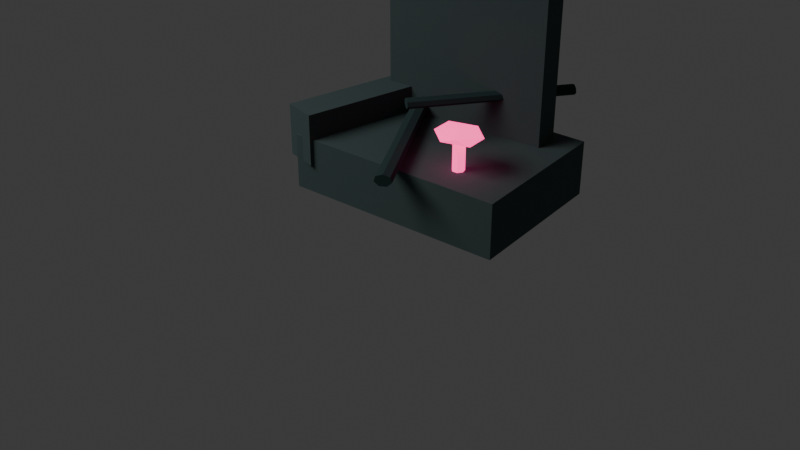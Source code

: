 # Source: df_v2_structure_shrine_a.blend  (saved by Blender 5.1.30; exported with 4.5.12 LTS)
import bpy
from mathutils import Matrix  # noqa: F401  (used for matrix-valued properties, if any)

bpy.ops.wm.read_factory_settings(use_empty=True)
scene = bpy.context.scene
scene.name = 'Scene'

# ---- collections
col_collection = bpy.data.collections.new('Collection'); scene.collection.children.link(col_collection)

# ---- materials (node trees are filled in below, after node groups)
mat_desaturated_teal_stone = bpy.data.materials.new('desaturated_teal_stone')
mat_desaturated_teal_stone.diffuse_color = (0.055, 0.085, 0.085, 1.0)
mat_blue_black_roots = bpy.data.materials.new('blue_black_roots')
mat_blue_black_roots.diffuse_color = (0.015, 0.04, 0.04, 1.0)
mat_hot_pink_mushroom_glow = bpy.data.materials.new('hot_pink_mushroom_glow')
mat_hot_pink_mushroom_glow.diffuse_color = (1.0, 0.055, 0.29, 1.0)

# ---- material node trees
mat_desaturated_teal_stone.use_nodes = True; mat_desaturated_teal_stone.node_tree.nodes.clear()
_N = mat_desaturated_teal_stone.node_tree.nodes; _L = mat_desaturated_teal_stone.node_tree.links
n0 = _N.new('ShaderNodeBsdfPrincipled'); n0.name = 'Principled BSDF'; n0.location = (-200, 100)
n0.inputs[0].default_value = (0.055, 0.085, 0.085, 1.0)
n0.inputs[2].default_value = 0.95
n1 = _N.new('ShaderNodeOutputMaterial'); n1.name = 'Material Output'; n1.location = (200, 100)
_L.new(n0.outputs[0], n1.inputs[0])
n1.is_active_output = True
mat_blue_black_roots.use_nodes = True; mat_blue_black_roots.node_tree.nodes.clear()
_N = mat_blue_black_roots.node_tree.nodes; _L = mat_blue_black_roots.node_tree.links
n0 = _N.new('ShaderNodeBsdfPrincipled'); n0.name = 'Principled BSDF'; n0.location = (-200, 100)
n0.inputs[0].default_value = (0.015, 0.04, 0.04, 1.0)
n0.inputs[2].default_value = 0.95
n1 = _N.new('ShaderNodeOutputMaterial'); n1.name = 'Material Output'; n1.location = (200, 100)
_L.new(n0.outputs[0], n1.inputs[0])
n1.is_active_output = True
mat_hot_pink_mushroom_glow.use_nodes = True; mat_hot_pink_mushroom_glow.node_tree.nodes.clear()
_N = mat_hot_pink_mushroom_glow.node_tree.nodes; _L = mat_hot_pink_mushroom_glow.node_tree.links
n0 = _N.new('ShaderNodeBsdfPrincipled'); n0.name = 'Principled BSDF'; n0.location = (-200, 100)
n0.inputs[0].default_value = (1.0, 0.055, 0.29, 1.0)
n0.inputs[2].default_value = 0.95
n0.inputs[27].default_value = (1.0, 0.055, 0.29, 1.0)
n0.inputs[28].default_value = 2.2
n1 = _N.new('ShaderNodeOutputMaterial'); n1.name = 'Material Output'; n1.location = (200, 100)
_L.new(n0.outputs[0], n1.inputs[0])
n1.is_active_output = True

# ---- world
world_world = bpy.data.worlds.new('World'); scene.world = world_world
world_world.use_nodes = True; world_world.node_tree.nodes.clear()
_N = world_world.node_tree.nodes; _L = world_world.node_tree.links
n0 = _N.new('ShaderNodeOutputWorld'); n0.name = 'World Output'; n0.location = (200, 100)
n1 = _N.new('ShaderNodeBackground'); n1.name = 'Background'; n1.location = (-200, 100)
n1.inputs[0].default_value = (0.05088, 0.05088, 0.05088, 1.0)
_L.new(n1.outputs[0], n0.inputs[0])
n0.is_active_output = True
world_world.color = (0.05088, 0.05088, 0.05088)
world_world.sun_shadow_jitter_overblur = 0.0

# ---- cameras
cam_camera_024 = bpy.data.cameras.new('Camera.024')

# ---- lights
light_area_023 = bpy.data.lights.new('Area.023', 'AREA')
light_area_023.energy = 450.0
light_area_023.size = 5.0
light_area_023.size_y = 1.0

# ---- meshes
me_cube_031 = bpy.data.meshes.new('Cube.031')
me_cube_031.from_pydata([(-0.725, -0.5, -0.18), (-0.725, -0.5, 0.18), (-0.725, 0.5, -0.18), (-0.725, 0.5, 0.18), (0.725, -0.5, -0.18), (0.725, -0.5, 0.18), (0.725, 0.5, -0.18), (0.725, 0.5, 0.18)], [], [(0, 1, 3, 2), (2, 3, 7, 6), (6, 7, 5, 4), (4, 5, 1, 0), (2, 6, 4, 0), (7, 3, 1, 5)])
_uv = me_cube_031.uv_layers.new(name='UVMap')
_uv.uv.foreach_set('vector', [0.375, 0.0, 0.625, 0.0, 0.625, 0.25, 0.375, 0.25, 0.375, 0.25, 0.625, 0.25, 0.625, 0.5, 0.375, 0.5, 0.375, 0.5, 0.625, 0.5, 0.625, 0.75, 0.375, 0.75, 0.375, 0.75, 0.625, 0.75, 0.625, 1.0, 0.375, 1.0, 0.125, 0.5, 0.375, 0.5, 0.375, 0.75, 0.125, 0.75, 0.625, 0.5, 0.875, 0.5, 0.875, 0.75, 0.625, 0.75])
me_cube_031.materials.append(mat_desaturated_teal_stone)
me_cube_031.update()
me_cube_032 = bpy.data.meshes.new('Cube.032')
me_cube_032.from_pydata([(-0.55, -0.09, -0.625), (-0.55, -0.09, 0.625), (-0.55, 0.09, -0.625), (-0.55, 0.09, 0.625), (0.55, -0.09, -0.625), (0.55, -0.09, 0.625), (0.55, 0.09, -0.625), (0.55, 0.09, 0.625)], [], [(0, 1, 3, 2), (2, 3, 7, 6), (6, 7, 5, 4), (4, 5, 1, 0), (2, 6, 4, 0), (7, 3, 1, 5)])
_uv = me_cube_032.uv_layers.new(name='UVMap')
_uv.uv.foreach_set('vector', [0.375, 0.0, 0.625, 0.0, 0.625, 0.25, 0.375, 0.25, 0.375, 0.25, 0.625, 0.25, 0.625, 0.5, 0.375, 0.5, 0.375, 0.5, 0.625, 0.5, 0.625, 0.75, 0.375, 0.75, 0.375, 0.75, 0.625, 0.75, 0.625, 1.0, 0.375, 1.0, 0.125, 0.5, 0.375, 0.5, 0.375, 0.75, 0.125, 0.75, 0.625, 0.5, 0.875, 0.5, 0.875, 0.75, 0.625, 0.75])
me_cube_032.materials.append(mat_desaturated_teal_stone)
me_cube_032.update()
me_cube_033 = bpy.data.meshes.new('Cube.033')
me_cube_033.from_pydata([(-0.11, -0.43, -0.17), (-0.11, -0.43, 0.17), (-0.11, 0.43, -0.17), (-0.11, 0.43, 0.17), (0.11, -0.43, -0.17), (0.11, -0.43, 0.17), (0.11, 0.43, -0.17), (0.11, 0.43, 0.17)], [], [(0, 1, 3, 2), (2, 3, 7, 6), (6, 7, 5, 4), (4, 5, 1, 0), (2, 6, 4, 0), (7, 3, 1, 5)])
_uv = me_cube_033.uv_layers.new(name='UVMap')
_uv.uv.foreach_set('vector', [0.375, 0.0, 0.625, 0.0, 0.625, 0.25, 0.375, 0.25, 0.375, 0.25, 0.625, 0.25, 0.625, 0.5, 0.375, 0.5, 0.375, 0.5, 0.625, 0.5, 0.625, 0.75, 0.375, 0.75, 0.375, 0.75, 0.625, 0.75, 0.625, 1.0, 0.375, 1.0, 0.125, 0.5, 0.375, 0.5, 0.375, 0.75, 0.125, 0.75, 0.625, 0.5, 0.875, 0.5, 0.875, 0.75, 0.625, 0.75])
me_cube_033.materials.append(mat_desaturated_teal_stone)
me_cube_033.update()
me_cylinder_118 = bpy.data.meshes.new('Cylinder.118')
me_cylinder_118.from_pydata([(4.853e-23, 0.0396, -0.625), (-4.853e-23, 0.0396, 0.625), (0.043, 0.02469, -0.625), (0.043, 0.02469, 0.625), (0.05362, -0.008812, -0.625), (0.05362, -0.008812, 0.625), (0.02386, -0.03568, -0.625), (0.02386, -0.03568, 0.625), (-0.02386, -0.03568, -0.625), (-0.02386, -0.03568, 0.625), (-0.05362, -0.008812, -0.625), (-0.05362, -0.008812, 0.625), (-0.043, 0.02469, -0.625), (-0.043, 0.02469, 0.625)], [], [(0, 1, 3, 2), (2, 3, 5, 4), (4, 5, 7, 6), (6, 7, 9, 8), (8, 9, 11, 10), (3, 1, 13, 11, 9, 7, 5), (10, 11, 13, 12), (12, 13, 1, 0), (0, 2, 4, 6, 8, 10, 12)])
_uv = me_cylinder_118.uv_layers.new(name='UVMap')
_uv.uv.foreach_set('vector', [1.0, 0.5, 1.0, 1.0, 0.8571, 1.0, 0.8571, 0.5, 0.8571, 0.5, 0.8571, 1.0, 0.7143, 1.0, 0.7143, 0.5, 0.7143, 0.5, 0.7143, 1.0, 0.5714, 1.0, 0.5714, 0.5, 0.5714, 0.5, 0.5714, 1.0, 0.4286, 1.0, 0.4286, 0.5, 0.4286, 0.5, 0.4286, 1.0, 0.2857, 1.0, 0.2857, 0.5, 0.4376, 0.3996, 0.25, 0.49, 0.06236, 0.3996, 0.01602, 0.1966, 0.1459, 0.03377, 0.3541, 0.03377, 0.484, 0.1966, 0.2857, 0.5, 0.2857, 1.0, 0.1429, 1.0, 0.1429, 0.5, 0.1429, 0.5, 0.1429, 1.0, 2.98e-08, 1.0, 2.98e-08, 0.5, 0.75, 0.49, 0.9376, 0.3996, 0.984, 0.1966, 0.8541, 0.03377, 0.6459, 0.03377, 0.516, 0.1966, 0.5624, 0.3996])
me_cylinder_118.materials.append(mat_blue_black_roots)
me_cylinder_118.update()
me_cylinder_119 = bpy.data.meshes.new('Cylinder.119')
me_cylinder_119.from_pydata([(-4.076e-23, 0.0324, -0.525), (4.076e-23, 0.0324, 0.525), (0.03518, 0.0202, -0.525), (0.03518, 0.0202, 0.525), (0.04387, -0.00721, -0.525), (0.04387, -0.00721, 0.525), (0.01952, -0.02919, -0.525), (0.01952, -0.02919, 0.525), (-0.01952, -0.02919, -0.525), (-0.01952, -0.02919, 0.525), (-0.04387, -0.00721, -0.525), (-0.04387, -0.00721, 0.525), (-0.03518, 0.0202, -0.525), (-0.03518, 0.0202, 0.525)], [], [(0, 1, 3, 2), (2, 3, 5, 4), (4, 5, 7, 6), (6, 7, 9, 8), (8, 9, 11, 10), (3, 1, 13, 11, 9, 7, 5), (10, 11, 13, 12), (12, 13, 1, 0), (0, 2, 4, 6, 8, 10, 12)])
_uv = me_cylinder_119.uv_layers.new(name='UVMap')
_uv.uv.foreach_set('vector', [1.0, 0.5, 1.0, 1.0, 0.8571, 1.0, 0.8571, 0.5, 0.8571, 0.5, 0.8571, 1.0, 0.7143, 1.0, 0.7143, 0.5, 0.7143, 0.5, 0.7143, 1.0, 0.5714, 1.0, 0.5714, 0.5, 0.5714, 0.5, 0.5714, 1.0, 0.4286, 1.0, 0.4286, 0.5, 0.4286, 0.5, 0.4286, 1.0, 0.2857, 1.0, 0.2857, 0.5, 0.4376, 0.3996, 0.25, 0.49, 0.06236, 0.3996, 0.01602, 0.1966, 0.1459, 0.03377, 0.3541, 0.03377, 0.484, 0.1966, 0.2857, 0.5, 0.2857, 1.0, 0.1429, 1.0, 0.1429, 0.5, 0.1429, 0.5, 0.1429, 1.0, 2.98e-08, 1.0, 2.98e-08, 0.5, 0.75, 0.49, 0.9376, 0.3996, 0.984, 0.1966, 0.8541, 0.03377, 0.6459, 0.03377, 0.516, 0.1966, 0.5624, 0.3996])
me_cylinder_119.materials.append(mat_blue_black_roots)
me_cylinder_119.update()
me_cylinder_120 = bpy.data.meshes.new('Cylinder.120')
me_cylinder_120.from_pydata([(0.0, 0.04, -0.1375), (0.0, 0.04, 0.1375), (0.03127, 0.02494, -0.1375), (0.03127, 0.02494, 0.1375), (0.039, -0.008901, -0.1375), (0.039, -0.008901, 0.1375), (0.01736, -0.03604, -0.1375), (0.01736, -0.03604, 0.1375), (-0.01736, -0.03604, -0.1375), (-0.01736, -0.03604, 0.1375), (-0.039, -0.008901, -0.1375), (-0.039, -0.008901, 0.1375), (-0.03127, 0.02494, -0.1375), (-0.03127, 0.02494, 0.1375)], [], [(0, 1, 3, 2), (2, 3, 5, 4), (4, 5, 7, 6), (6, 7, 9, 8), (8, 9, 11, 10), (3, 1, 13, 11, 9, 7, 5), (10, 11, 13, 12), (12, 13, 1, 0), (0, 2, 4, 6, 8, 10, 12)])
_uv = me_cylinder_120.uv_layers.new(name='UVMap')
_uv.uv.foreach_set('vector', [1.0, 0.5, 1.0, 1.0, 0.8571, 1.0, 0.8571, 0.5, 0.8571, 0.5, 0.8571, 1.0, 0.7143, 1.0, 0.7143, 0.5, 0.7143, 0.5, 0.7143, 1.0, 0.5714, 1.0, 0.5714, 0.5, 0.5714, 0.5, 0.5714, 1.0, 0.4286, 1.0, 0.4286, 0.5, 0.4286, 0.5, 0.4286, 1.0, 0.2857, 1.0, 0.2857, 0.5, 0.4376, 0.3996, 0.25, 0.49, 0.06236, 0.3996, 0.01602, 0.1966, 0.1459, 0.03377, 0.3541, 0.03377, 0.484, 0.1966, 0.2857, 0.5, 0.2857, 1.0, 0.1429, 1.0, 0.1429, 0.5, 0.1429, 0.5, 0.1429, 1.0, 2.98e-08, 1.0, 2.98e-08, 0.5, 0.75, 0.49, 0.9376, 0.3996, 0.984, 0.1966, 0.8541, 0.03377, 0.6459, 0.03377, 0.516, 0.1966, 0.5624, 0.3996])
me_cylinder_120.materials.append(mat_hot_pink_mushroom_glow)
me_cylinder_120.update()
me_icosphere_045 = bpy.data.meshes.new('Icosphere.045')
me_icosphere_045.from_pydata([(0.0, 0.0, -0.0456), (0.1259, -0.07255, -0.02039), (-0.04809, -0.1174, -0.02039), (-0.1556, 0.0, -0.02039), (-0.04809, 0.1174, -0.02039), (0.1259, 0.07255, -0.02039), (0.04809, -0.1174, 0.02039), (-0.1259, -0.07255, 0.02039), (-0.1259, 0.07255, 0.02039), (0.04809, 0.1174, 0.02039), (0.1556, 0.0, 0.02039), (0.0, 0.0, 0.0456)], [], [(0, 1, 2), (1, 0, 5), (0, 2, 3), (0, 3, 4), (0, 4, 5), (1, 5, 10), (2, 1, 6), (3, 2, 7), (4, 3, 8), (5, 4, 9), (1, 10, 6), (2, 6, 7), (3, 7, 8), (4, 8, 9), (5, 9, 10), (6, 10, 11), (7, 6, 11), (8, 7, 11), (9, 8, 11), (10, 9, 11)])
_uv = me_icosphere_045.uv_layers.new(name='UVMap')
_uv.uv.foreach_set('vector', [0.1818, 0.0, 0.2727, 0.1575, 0.09091, 0.1575, 0.2727, 0.1575, 0.3636, 0.0, 0.4545, 0.1575, 0.9091, 0.0, 1.0, 0.1575, 0.8182, 0.1575, 0.7273, 0.0, 0.8182, 0.1575, 0.6364, 0.1575, 0.5455, 0.0, 0.6364, 0.1575, 0.4545, 0.1575, 0.2727, 0.1575, 0.4545, 0.1575, 0.3636, 0.3149, 0.09091, 0.1575, 0.2727, 0.1575, 0.1818, 0.3149, 0.8182, 0.1575, 1.0, 0.1575, 0.9091, 0.3149, 0.6364, 0.1575, 0.8182, 0.1575, 0.7273, 0.3149, 0.4545, 0.1575, 0.6364, 0.1575, 0.5455, 0.3149, 0.2727, 0.1575, 0.3636, 0.3149, 0.1818, 0.3149, 0.09091, 0.1575, 0.1818, 0.3149, 0.0, 0.3149, 0.8182, 0.1575, 0.9091, 0.3149, 0.7273, 0.3149, 0.6364, 0.1575, 0.7273, 0.3149, 0.5455, 0.3149, 0.4545, 0.1575, 0.5455, 0.3149, 0.3636, 0.3149, 0.1818, 0.3149, 0.3636, 0.3149, 0.2727, 0.4724, 0.0, 0.3149, 0.1818, 0.3149, 0.09091, 0.4724, 0.7273, 0.3149, 0.9091, 0.3149, 0.8182, 0.4724, 0.5455, 0.3149, 0.7273, 0.3149, 0.6364, 0.4724, 0.3636, 0.3149, 0.5455, 0.3149, 0.4545, 0.4724])
me_icosphere_045.materials.append(mat_hot_pink_mushroom_glow)
me_icosphere_045.update()

# ---- objects
ob_broken_plinth = bpy.data.objects.new('broken_plinth', me_cube_031)
ob_rear_slab = bpy.data.objects.new('rear_slab', me_cube_032)
ob_fallen_side_slab = bpy.data.objects.new('fallen_side_slab', me_cube_033)
ob_overgrown_root_0 = bpy.data.objects.new('overgrown_root_0', me_cylinder_118)
ob_overgrown_root_1 = bpy.data.objects.new('overgrown_root_1', me_cylinder_119)
ob_shrine_glow_mushroom_stem = bpy.data.objects.new('shrine_glow_mushroom_stem', me_cylinder_120)
ob_shrine_glow_mushroom_cap = bpy.data.objects.new('shrine_glow_mushroom_cap', me_icosphere_045)
ob_preview_cool_key = bpy.data.objects.new('preview_cool_key', light_area_023)
ob_camera = bpy.data.objects.new('Camera', cam_camera_024)

# ---- transforms, parenting, visibility, modifiers, constraints
ob_broken_plinth.location = (0.0, 0.0, 0.18)
ob_rear_slab.location = (0.0, 0.32, 0.88)
ob_rear_slab.rotation_euler = (0.0, 0.0, 0.04)
ob_fallen_side_slab.location = (-0.58, -0.08, 0.36)
ob_fallen_side_slab.rotation_euler = (0.0, 0.0, -0.28)
ob_overgrown_root_0.location = (-0.12, -0.18, 0.42)
ob_overgrown_root_0.rotation_euler = (1.571, 0.0, 0.45)
ob_overgrown_root_1.location = (0.22, 0.22, 0.62)
ob_overgrown_root_1.rotation_euler = (1.571, 0.0, -0.7)
ob_shrine_glow_mushroom_stem.location = (0.34, -0.28, 0.42)
ob_shrine_glow_mushroom_cap.location = (0.34, -0.28, 0.59)
ob_preview_cool_key.location = (-4.0, -5.0, 6.0)
ob_camera.location = (3.6, -5.0, 3.3)
ob_camera.rotation_euler = (1.047, 0.0, 0.6632)

# ---- collection membership
col_collection.objects.link(ob_broken_plinth)
col_collection.objects.link(ob_rear_slab)
col_collection.objects.link(ob_fallen_side_slab)
col_collection.objects.link(ob_overgrown_root_0)
col_collection.objects.link(ob_overgrown_root_1)
col_collection.objects.link(ob_shrine_glow_mushroom_stem)
col_collection.objects.link(ob_shrine_glow_mushroom_cap)
col_collection.objects.link(ob_preview_cool_key)
col_collection.objects.link(ob_camera)

# ---- scene / render settings (as saved in the file)
scene.camera = ob_camera
scene.frame_start = 1; scene.frame_end = 250; scene.frame_set(1)
scene.render.engine = 'BLENDER_EEVEE_NEXT'
scene.render.bake_bias = 0.0
scene.render.bake_samples = 0
scene.cycles.sampling_pattern = 'TABULATED_SOBOL'
scene.eevee.use_volume_custom_range = False
bpy.context.view_layer.update()
